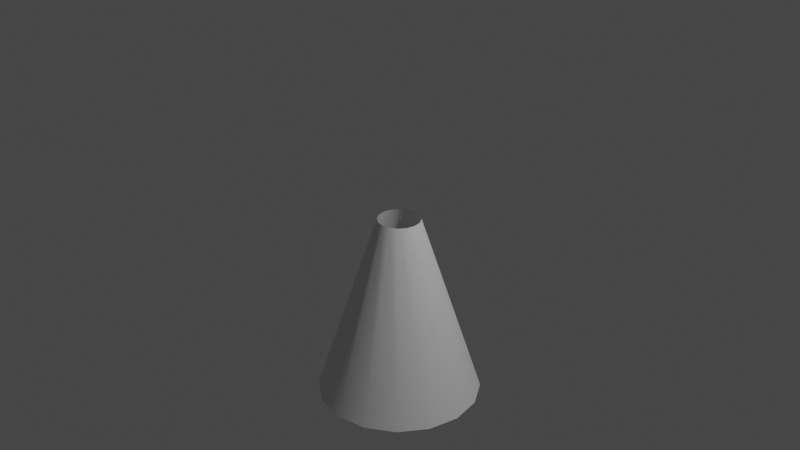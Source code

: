 # Source: VolumetricLights.blend  (saved by Blender 3.6.13; exported with 4.5.12 LTS)
import bpy
from mathutils import Matrix  # noqa: F401  (used for matrix-valued properties, if any)

bpy.ops.wm.read_factory_settings(use_empty=True)
scene = bpy.context.scene
scene.name = 'Scene'

# ---- collections
col_collection = bpy.data.collections.new('Collection'); scene.collection.children.link(col_collection)

# ---- node groups
ng_auto_smooth = bpy.data.node_groups.new('Auto Smooth', 'GeometryNodeTree')
_s = ng_auto_smooth.interface.new_socket(name='Geometry', in_out='OUTPUT', socket_type='NodeSocketGeometry')
_s = ng_auto_smooth.interface.new_socket(name='Geometry', in_out='INPUT', socket_type='NodeSocketGeometry')
_s = ng_auto_smooth.interface.new_socket(name='Angle', in_out='INPUT', socket_type='NodeSocketFloat')
_s.subtype = 'ANGLE'
_s.min_value = 0.0
_s.max_value = 3.142
ng_auto_smooth.is_modifier = True
_N = ng_auto_smooth.nodes; _L = ng_auto_smooth.links
n0 = _N.new('NodeGroupOutput'); n0.name = 'Group Output'; n0.location = (480, -100)
n1 = _N.new('NodeGroupInput'); n1.name = 'Group Input'; n1.location = (-420, -300)
n2 = _N.new('NodeGroupInput'); n2.name = 'Group Input.001'; n2.location = (-60, -100)
n3 = _N.new('GeometryNodeSetShadeSmooth'); n3.name = 'Set Shade Smooth'; n3.location = (120, -100)
n3.domain = 'EDGE'
n4 = _N.new('GeometryNodeSetShadeSmooth'); n4.name = 'Set Shade Smooth.001'; n4.location = (300, -100)
n5 = _N.new('GeometryNodeInputMeshEdgeAngle'); n5.name = 'Edge Angle'; n5.location = (-420, -220)
n6 = _N.new('GeometryNodeInputEdgeSmooth'); n6.name = 'Is Edge Smooth'; n6.location = (-60, -160)
n7 = _N.new('GeometryNodeInputShadeSmooth'); n7.name = 'Is Face Smooth'; n7.location = (-240, -340)
n8 = _N.new('FunctionNodeBooleanMath'); n8.name = 'Boolean Math'; n8.location = (-60, -220)
n9 = _N.new('FunctionNodeCompare'); n9.name = 'Compare'; n9.location = (-240, -180)
n9.operation = 'LESS_EQUAL'
_L.new(n5.outputs[0], n9.inputs[0])
_L.new(n4.outputs[0], n0.inputs[0])
_L.new(n1.outputs[1], n9.inputs[1])
_L.new(n9.outputs[0], n8.inputs[0])
_L.new(n7.outputs[0], n8.inputs[1])
_L.new(n2.outputs[0], n3.inputs[0])
_L.new(n6.outputs[0], n3.inputs[1])
_L.new(n3.outputs[0], n4.inputs[0])
_L.new(n8.outputs[0], n3.inputs[2])
n0.is_active_output = True

# ---- world
world_world = bpy.data.worlds.new('World'); scene.world = world_world
world_world.use_nodes = True; world_world.node_tree.nodes.clear()
_N = world_world.node_tree.nodes; _L = world_world.node_tree.links
n0 = _N.new('ShaderNodeOutputWorld'); n0.name = 'World Output'; n0.location = (300, 300)
n1 = _N.new('ShaderNodeBackground'); n1.name = 'Background'; n1.location = (10, 300)
n1.inputs[0].default_value = (0.05088, 0.05088, 0.05088, 1.0)
_L.new(n1.outputs[0], n0.inputs[0])
n0.is_active_output = True
world_world.color = (0.05088, 0.05088, 0.05088)
world_world.use_sun_shadow = False
world_world.sun_shadow_jitter_overblur = 0.0

# ---- cameras
cam_camera = bpy.data.cameras.new('Camera')
cam_camera.clip_end = 100.0
cam_camera.ortho_scale = 7.314

# ---- lights
light_light = bpy.data.lights.new('Light', 'POINT')
light_light.transmission_factor = 0.0
light_light.energy = 1000.0
light_light.shadow_soft_size = 0.1
light_light.shadow_maximum_resolution = 0.006
light_light.use_absolute_resolution = True

# ---- meshes
me_cylinder = bpy.data.meshes.new('Cylinder')
me_cylinder.from_pydata([(-1.765e-09, 0.8815, -2.0), (-1.382e-08, 0.2276, 0.0), (0.3374, 0.8144, -2.0), (0.08711, 0.2103, 0.0), (0.6233, 0.6233, -2.0), (0.161, 0.161, 0.0), (0.8144, 0.3374, -2.0), (0.2103, 0.08711, 0.0), (0.8815, -1.324e-09, -2.0), (0.2276, -9.647e-09, 0.0), (0.8144, -0.3374, -2.0), (0.2103, -0.08711, 0.0), (0.6233, -0.6233, -2.0), (0.161, -0.161, 0.0), (0.3374, -0.8144, -2.0), (0.08711, -0.2103, 0.0), (-1.765e-09, -0.8815, -2.0), (-1.382e-08, -0.2276, 0.0), (-0.3374, -0.8144, -2.0), (-0.08711, -0.2103, 0.0), (-0.6233, -0.6233, -2.0), (-0.161, -0.161, 0.0), (-0.8144, -0.3374, -2.0), (-0.2103, -0.08711, 0.0), (-0.8815, -1.324e-09, -2.0), (-0.2276, -9.647e-09, 0.0), (-0.8144, 0.3374, -2.0), (-0.2103, 0.08711, 0.0), (-0.6233, 0.6233, -2.0), (-0.161, 0.161, 0.0), (-0.3374, 0.8144, -2.0), (-0.08711, 0.2103, 0.0)], [], [(0, 1, 3, 2), (2, 3, 5, 4), (4, 5, 7, 6), (6, 7, 9, 8), (8, 9, 11, 10), (10, 11, 13, 12), (12, 13, 15, 14), (14, 15, 17, 16), (16, 17, 19, 18), (18, 19, 21, 20), (20, 21, 23, 22), (22, 23, 25, 24), (24, 25, 27, 26), (26, 27, 29, 28), (28, 29, 31, 30), (30, 31, 1, 0)])
me_cylinder.polygons.foreach_set('use_smooth', [True] * 16)
_uv = me_cylinder.uv_layers.new(name='UVMap')
_uv.uv.foreach_set('vector', [1.0, 0.0, 1.0, 1.0, 0.9375, 1.0, 0.9375, 0.0, 0.9375, 0.0, 0.9375, 1.0, 0.875, 1.0, 0.875, 0.0, 0.875, 0.0, 0.875, 1.0, 0.8125, 1.0, 0.8125, 0.0, 0.8125, 0.0, 0.8125, 1.0, 0.75, 1.0, 0.75, 0.0, 0.75, 0.0, 0.75, 1.0, 0.6875, 1.0, 0.6875, 0.0, 0.6875, 0.0, 0.6875, 1.0, 0.625, 1.0, 0.625, 0.0, 0.625, 0.0, 0.625, 1.0, 0.5625, 1.0, 0.5625, 0.0, 0.5625, 0.0, 0.5625, 1.0, 0.5, 1.0, 0.5, 0.0, 0.5, 0.0, 0.5, 1.0, 0.4375, 1.0, 0.4375, 0.0, 0.4375, 0.0, 0.4375, 1.0, 0.375, 1.0, 0.375, 0.0, 0.375, 0.0, 0.375, 1.0, 0.3125, 1.0, 0.3125, 0.0, 0.3125, 0.0, 0.3125, 1.0, 0.25, 1.0, 0.25, 0.0, 0.25, 0.0, 0.25, 1.0, 0.1875, 1.0, 0.1875, 0.0, 0.1875, 0.0, 0.1875, 1.0, 0.125, 1.0, 0.125, 0.0, 0.125, 0.0, 0.125, 1.0, 0.0625, 1.0, 0.0625, 0.0, 0.0625, 0.0, 0.0625, 1.0, 0.0, 1.0, 0.0, 0.0])
me_cylinder.update()

# ---- objects
ob_light = bpy.data.objects.new('Light', light_light)
ob_camera = bpy.data.objects.new('Camera', cam_camera)
ob_cylinder = bpy.data.objects.new('Cylinder', me_cylinder)

# ---- transforms, parenting, visibility, modifiers, constraints
ob_light.location = (4.076, 1.005, 5.904)
ob_light.rotation_euler = (0.6503, 0.05522, 1.866)
ob_light.lock_rotations_4d = False
ob_light.empty_display_type = 'ARROWS'
ob_light.color = (0.0, 0.0, 0.0, 0.0)
ob_light.lineart.crease_threshold = 0.0
ob_camera.location = (7.359, -6.926, 4.958)
ob_camera.rotation_euler = (1.109, 0.0, 0.8149)
ob_camera.lock_rotations_4d = False
ob_camera.empty_display_type = 'ARROWS'
ob_camera.color = (0.0, 0.0, 0.0, 0.0)
ob_camera.display_type = 'WIRE'
ob_camera.lineart.crease_threshold = 0.0
ob_cylinder.location = (0.0, 0.0, 0.0)
_m = ob_cylinder.modifiers.new('Auto Smooth', 'NODES')
_m.node_group = ng_auto_smooth
_gi = [s.identifier for s in ng_auto_smooth.interface.items_tree if s.item_type == 'SOCKET' and s.in_out == 'INPUT']
_m[_gi[1]] = 0.5236  # Angle

# ---- collection membership
col_collection.objects.link(ob_light)
col_collection.objects.link(ob_camera)
col_collection.objects.link(ob_cylinder)

# ---- scene / render settings (as saved in the file)
scene.camera = ob_camera
scene.frame_start = 1; scene.frame_end = 250; scene.frame_set(0)
scene.render.engine = 'BLENDER_EEVEE_NEXT'
scene.cycles.sampling_pattern = 'TABULATED_SOBOL'
scene.view_settings.view_transform = 'Filmic'
bpy.context.view_layer.update()
